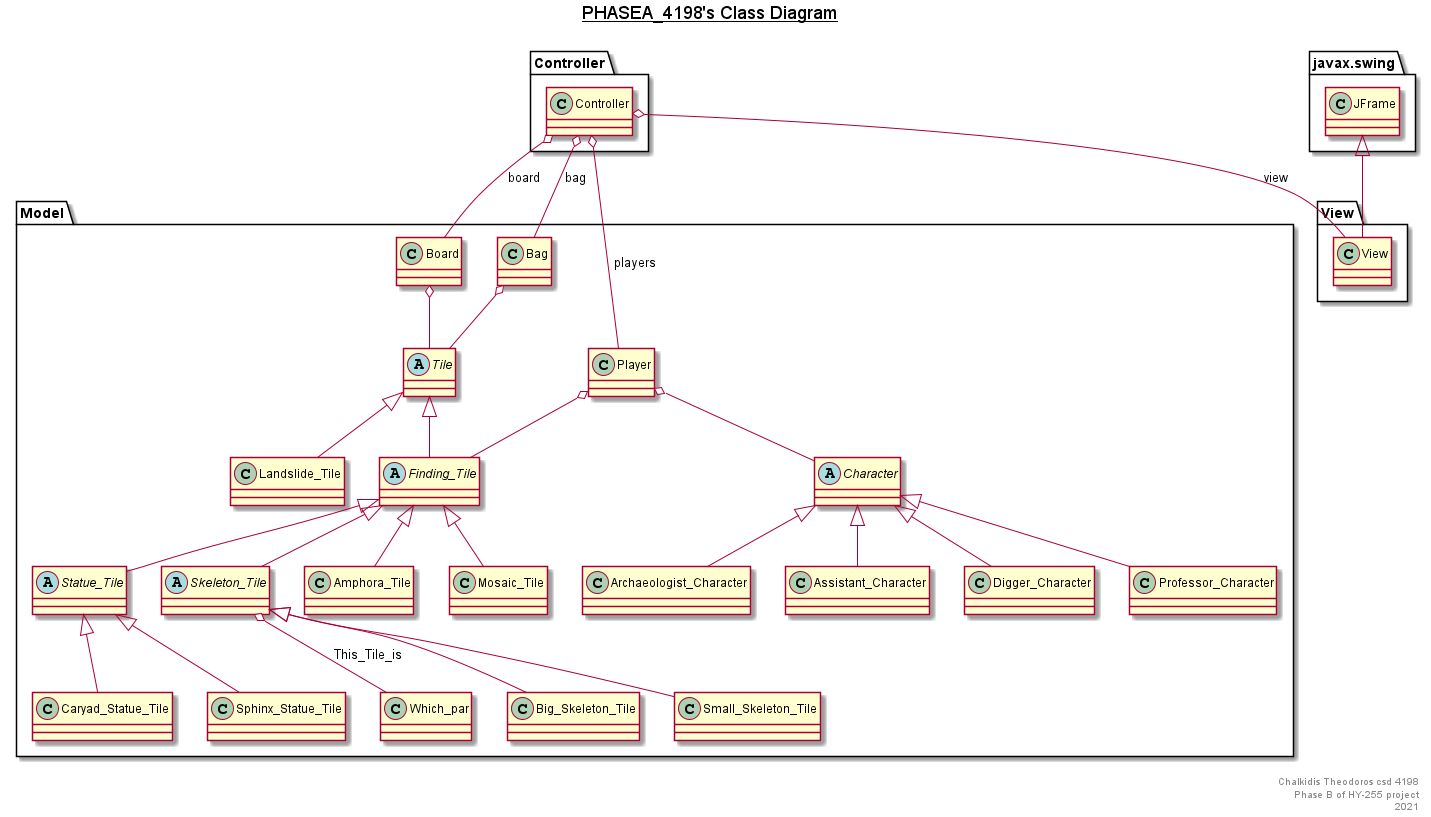

The diagram above was rendered by PlantUML. Its source (embedded in the PNG):
@startuml

title __PHASEA_4198's Class Diagram__\n

  namespace Controller {
    class Controller.Controller {
    }
  }


  namespace Model {
    class Model.Amphora_Tile {
    }
  }


  namespace Model {
    class Model.Archaeologist_Character {
    }
  }


  namespace Model {
    class Model.Assistant_Character {
    }
  }


  namespace Model {
    class Model.Bag {
    }
  }


  namespace Model {
    class Model.Big_Skeleton_Tile {
    }
  }


  namespace Model {
    class Model.Board {
    }
  }


  namespace Model {
    class Model.Caryad_Statue_Tile {
    }
  }


  namespace Model {
    abstract class Model.Character {
    }
  }


  namespace Model {
    class Model.Digger_Character {
    }
  }


  namespace Model {
    abstract class Model.Finding_Tile {
    }
  }


  namespace Model {
    class Model.Landslide_Tile {
    }
  }


  namespace Model {
    class Model.Mosaic_Tile {
    }
  }


  namespace Model {
    class Model.Player {
    }
  }


  namespace Model {
    class Model.Professor_Character {
    }
  }


  namespace Model {
    abstract class Model.Skeleton_Tile {
    }
  }


  namespace Model {
    class Model.Small_Skeleton_Tile {
    }
  }


  namespace Model {
    class Model.Sphinx_Statue_Tile {
    }
  }


  namespace Model {
    abstract class Model.Statue_Tile {
    }
  }


  namespace Model {
    abstract class Model.Tile {
    }
  }


  namespace View {
    class View.View {
    }
  }


  Controller.Controller o-- Model.Bag : bag
  Controller.Controller o-- Model.Board : board
  Controller.Controller o-- View.View : view
  Model.Amphora_Tile -up-|> Model.Finding_Tile
  Model.Archaeologist_Character -up-|> Model.Character
  Model.Assistant_Character -up-|> Model.Character
  Model.Big_Skeleton_Tile -up-|> Model.Skeleton_Tile
  Model.Caryad_Statue_Tile -up-|> Model.Statue_Tile
  Model.Digger_Character -up-|> Model.Character
  Model.Finding_Tile -up-|> Model.Tile
  Model.Landslide_Tile -up-|> Model.Tile
  Model.Mosaic_Tile -up-|> Model.Finding_Tile
  Model.Professor_Character -up-|> Model.Character
  Model.Skeleton_Tile -up-|> Model.Finding_Tile
  Model.Skeleton_Tile o-- Model.Skeleton_Tile.Which_par : This_Tile_is
  Model.Small_Skeleton_Tile -up-|> Model.Skeleton_Tile
  Model.Sphinx_Statue_Tile -up-|> Model.Statue_Tile
  Model.Statue_Tile -up-|> Model.Finding_Tile
  View.View -up-|> javax.swing.JFrame
  Model.Player o-- Model.Character
  Controller.Controller o-- Model.Player : players
  Model.Player o-- Model.Finding_Tile
  Model.Bag o-- Model.Tile
  Model.Board o-- Model.Tile


right footer

Chalkidis Theodoros csd 4198
Phase B of HY-255 project
2021
endfooter

@enduml